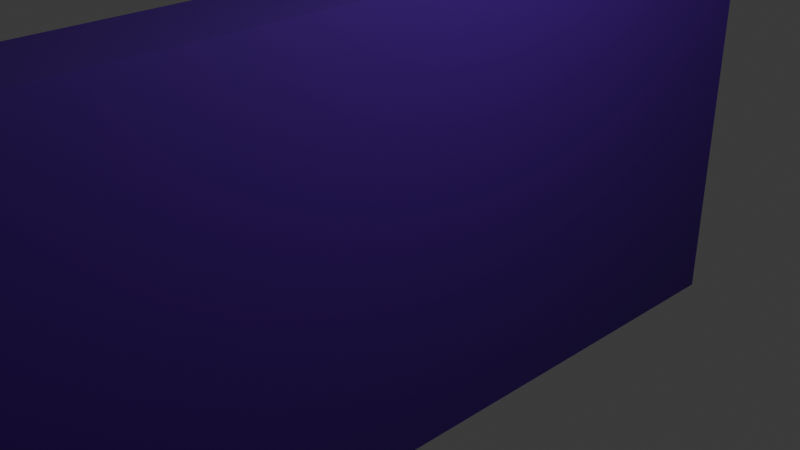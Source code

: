 # Source: Wall.blend  (saved by Blender 4.1.24; exported with 4.5.12 LTS)
import bpy
from mathutils import Matrix  # noqa: F401  (used for matrix-valued properties, if any)

bpy.ops.wm.read_factory_settings(use_empty=True)
scene = bpy.context.scene
scene.name = 'Scene'

# ---- collections
col_collection = bpy.data.collections.new('Collection'); scene.collection.children.link(col_collection)

# ---- materials (node trees are filled in below, after node groups)
mat_material_001 = bpy.data.materials.new('Material.001')
mat_material_001.use_transparent_shadow = False

# ---- material node trees
mat_material_001.use_nodes = True; mat_material_001.node_tree.nodes.clear()
_N = mat_material_001.node_tree.nodes; _L = mat_material_001.node_tree.links
n0 = _N.new('ShaderNodeBsdfPrincipled'); n0.name = 'Principled BSDF'; n0.location = (10, 300)
n0.inputs[0].default_value = (0.04736, 0.0, 0.1978, 1.0)
n1 = _N.new('ShaderNodeOutputMaterial'); n1.name = 'Material Output'; n1.location = (300, 300)
_L.new(n0.outputs[0], n1.inputs[0])
n1.is_active_output = True

# ---- world
world_world = bpy.data.worlds.new('World'); scene.world = world_world
world_world.use_nodes = True; world_world.node_tree.nodes.clear()
_N = world_world.node_tree.nodes; _L = world_world.node_tree.links
n0 = _N.new('ShaderNodeOutputWorld'); n0.name = 'World Output'; n0.location = (300, 300)
n1 = _N.new('ShaderNodeBackground'); n1.name = 'Background'; n1.location = (10, 300)
n1.inputs[0].default_value = (0.05088, 0.05088, 0.05088, 1.0)
_L.new(n1.outputs[0], n0.inputs[0])
n0.is_active_output = True
world_world.color = (0.05088, 0.05088, 0.05088)
world_world.use_sun_shadow = False
world_world.sun_shadow_jitter_overblur = 0.0

# ---- cameras
cam_camera = bpy.data.cameras.new('Camera')
cam_camera.clip_end = 100.0
cam_camera.ortho_scale = 7.314

# ---- lights
light_light = bpy.data.lights.new('Light', 'POINT')
light_light.transmission_factor = 0.0
light_light.energy = 1000.0
light_light.shadow_soft_size = 0.1
light_light.shadow_maximum_resolution = 0.006
light_light.use_absolute_resolution = True

# ---- meshes
me_cube_001 = bpy.data.meshes.new('Cube.001')
me_cube_001.from_pydata([(-0.5322, -4.166, -1.741), (-0.5322, -4.166, 1.741), (-0.5322, 4.166, -1.741), (-0.5322, 4.166, 1.741), (0.5322, -4.166, -1.741), (0.5322, -4.166, 1.741), (0.5322, 4.166, -1.741), (0.5322, 4.166, 1.741)], [], [(0, 1, 3, 2), (2, 3, 7, 6), (6, 7, 5, 4), (4, 5, 1, 0), (2, 6, 4, 0), (7, 3, 1, 5)])
_uv = me_cube_001.uv_layers.new(name='UVMap')
_uv.uv.foreach_set('vector', [0.375, 0.0, 0.625, 0.0, 0.625, 0.25, 0.375, 0.25, 0.375, 0.25, 0.625, 0.25, 0.625, 0.5, 0.375, 0.5, 0.375, 0.5, 0.625, 0.5, 0.625, 0.75, 0.375, 0.75, 0.375, 0.75, 0.625, 0.75, 0.625, 1.0, 0.375, 1.0, 0.125, 0.5, 0.375, 0.5, 0.375, 0.75, 0.125, 0.75, 0.625, 0.5, 0.875, 0.5, 0.875, 0.75, 0.625, 0.75])
me_cube_001.materials.append(mat_material_001)
me_cube_001.update()

# ---- objects
ob_light = bpy.data.objects.new('Light', light_light)
ob_camera = bpy.data.objects.new('Camera', cam_camera)
ob_cube = bpy.data.objects.new('Cube', me_cube_001)

# ---- transforms, parenting, visibility, modifiers, constraints
ob_light.location = (4.076, 1.005, 5.904)
ob_light.rotation_euler = (0.6503, 0.05522, 1.866)
ob_light.lock_rotations_4d = False
ob_light.empty_display_type = 'ARROWS'
ob_light.color = (0.0, 0.0, 0.0, 0.0)
ob_light.lineart.crease_threshold = 0.0
ob_camera.location = (7.359, -6.926, 4.958)
ob_camera.rotation_euler = (1.109, 0.0, 0.8149)
ob_camera.lock_rotations_4d = False
ob_camera.empty_display_type = 'ARROWS'
ob_camera.color = (0.0, 0.0, 0.0, 0.0)
ob_camera.display_type = 'WIRE'
ob_camera.lineart.crease_threshold = 0.0
ob_cube.location = (0.0, 0.0, 0.0)
ob_cube.scale = (0.9394, 1.2, 1.436)

# ---- collection membership
col_collection.objects.link(ob_light)
col_collection.objects.link(ob_camera)
col_collection.objects.link(ob_cube)

# ---- scene / render settings (as saved in the file)
scene.camera = ob_camera
scene.frame_start = 1; scene.frame_end = 250; scene.frame_set(1)
scene.render.engine = 'BLENDER_EEVEE_NEXT'
scene.cycles.sampling_pattern = 'TABULATED_SOBOL'
scene.eevee.ray_tracing_options.trace_max_roughness = 0.0
bpy.context.view_layer.update()
